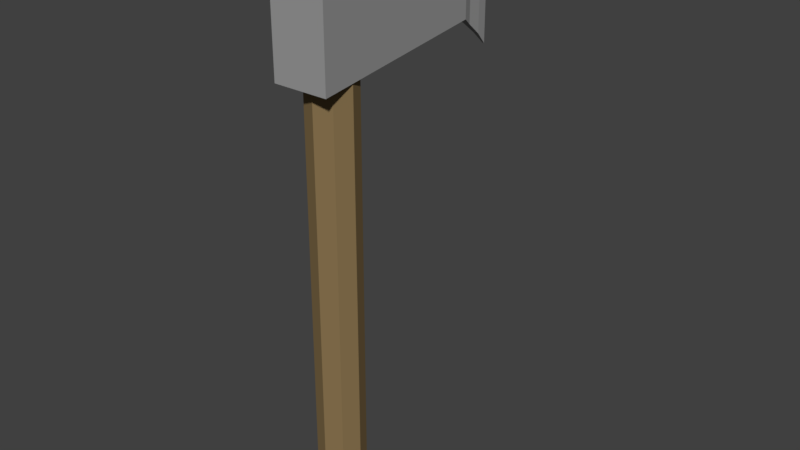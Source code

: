 # Source: stoneAxe.blend  (saved by Blender 2.78.0; exported with 4.5.12 LTS)
import bpy
from mathutils import Matrix  # noqa: F401  (used for matrix-valued properties, if any)

bpy.ops.wm.read_factory_settings(use_empty=True)
scene = bpy.context.scene
scene.name = 'Scene'

# ---- collections
col_collection_1 = bpy.data.collections.new('Collection 1'); scene.collection.children.link(col_collection_1)

# ---- materials (node trees are filled in below, after node groups)
mat_handle = bpy.data.materials.new('Handle')
mat_handle.alpha_threshold = 0.0
mat_handle.use_transparent_shadow = False
mat_handle.diffuse_color = (0.2542, 0.1746, 0.08022, 1.0)
mat_handle.roughness = 0.5
mat_handle.specular_intensity = 0.0
mat_material = bpy.data.materials.new('Material')
mat_material.alpha_threshold = 0.0
mat_material.use_transparent_shadow = False
mat_material.diffuse_color = (0.3343, 0.3343, 0.3343, 1.0)
mat_material.roughness = 0.5
mat_material.specular_intensity = 0.0

# ---- material node trees

# ---- world
world_world = bpy.data.worlds.new('World'); scene.world = world_world
world_world.color = (0.05088, 0.05088, 0.05088)
world_world.use_sun_shadow = False
world_world.sun_shadow_jitter_overblur = 0.0
world_world.cycles.sampling_method = 'MANUAL'

# ---- meshes
me_cylinder_002 = bpy.data.meshes.new('Cylinder.002')
me_cylinder_002.from_pydata([(-1.201, -1.564, 0.571), (-1.201, -1.564, 0.9459), (1.201, -1.564, 0.571), (1.201, -1.564, 0.9459), (-0.1147, 8.427, 0.5412), (-0.1147, 8.427, 0.8999), (0.1147, 8.427, 0.5412), (0.1147, 8.427, 0.8999), (-0.1147, 8.427, 0.5412), (-0.1147, 8.427, 0.8999), (0.1147, 8.427, 0.5412), (0.1147, 8.427, 0.8999), (-0.03688, 8.957, 0.4976), (-0.03688, 8.957, 0.8999), (0.03688, 8.957, 0.4976), (0.03688, 8.957, 0.8999), (-0.1564, 7.763, 0.5846), (0.1564, 7.763, 0.9029), (-0.1564, 7.763, 0.9029), (0.1564, 7.763, 0.5846), (-0.3253, 7.272, 0.6117), (0.3253, 7.272, 0.9052), (-0.3253, 7.272, 0.9052), (0.3253, 7.272, 0.6117), (0.0, 1.0, -1.0), (0.0, 1.0, 1.0), (0.7071, 0.7071, -1.0), (0.7071, 0.7071, 1.0), (1.0, -4.371e-08, -1.0), (1.0, -4.371e-08, 1.0), (0.7071, -0.7071, -1.0), (0.7071, -0.7071, 1.0), (-8.742e-08, -1.0, -1.0), (-8.742e-08, -1.0, 1.0), (-0.7071, -0.7071, -1.0), (-0.7071, -0.7071, 1.0), (-1.0, 1.192e-08, -1.0), (-1.0, 1.192e-08, 1.0), (-0.7071, 0.7071, -1.0), (-0.7071, 0.7071, 1.0)], [], [(23, 21, 3, 2), (2, 3, 1, 0), (20, 23, 2, 0), (21, 22, 1, 3), (16, 18, 5, 4), (5, 7, 11, 9), (8, 9, 13, 12), (4, 5, 9, 8), (6, 4, 8, 10), (7, 6, 10, 11), (13, 15, 14, 12), (10, 8, 12, 14), (11, 10, 14, 15), (9, 11, 15, 13), (20, 22, 18, 16), (7, 5, 18, 17), (4, 6, 19, 16), (6, 7, 17, 19), (0, 1, 22, 20), (17, 18, 22, 21), (16, 19, 23, 20), (19, 17, 21, 23), (24, 25, 27, 26), (26, 27, 29, 28), (28, 29, 31, 30), (30, 31, 33, 32), (32, 33, 35, 34), (34, 35, 37, 36), (27, 25, 39, 37, 35, 33, 31, 29), (36, 37, 39, 38), (38, 39, 25, 24), (24, 26, 28, 30, 32, 34, 36, 38)])
me_cylinder_002.polygons.foreach_set('material_index', [1, 1, 1, 1, 1, 1, 1, 1, 1, 1, 1, 1, 1, 1, 1, 1, 1, 1, 1, 1, 1, 1, 0, 0, 0, 0, 0, 0, 0, 0, 0, 0])
me_cylinder_002.materials.append(mat_handle)
me_cylinder_002.materials.append(mat_material)
me_cylinder_002.use_remesh_preserve_volume = False
me_cylinder_002.use_remesh_preserve_attributes = False
me_cylinder_002.use_mirror_vertex_groups = False
me_cylinder_002.update()

# ---- objects
ob_cylinder_001 = bpy.data.objects.new('Cylinder.001', me_cylinder_002)

# ---- transforms, parenting, visibility, modifiers, constraints
ob_cylinder_001.location = (0.0, 0.0, 1.175)
ob_cylinder_001.scale = (0.06356, 0.06356, 0.7937)
ob_cylinder_001.lineart.crease_threshold = 0.0

# ---- collection membership
col_collection_1.objects.link(ob_cylinder_001)

# ---- scene / render settings (as saved in the file)
scene.frame_start = 1; scene.frame_end = 250; scene.frame_set(1)
scene.render.engine = 'BLENDER_EEVEE_NEXT'
scene.render.resolution_percentage = 50
scene.render.dither_intensity = 0.0
scene.cycles.use_denoising = False
scene.cycles.samples = 128
scene.cycles.sampling_pattern = 'TABULATED_SOBOL'
scene.cycles.light_sampling_threshold = 0.0
scene.cycles.use_adaptive_sampling = False
scene.cycles.use_light_tree = False
scene.cycles.blur_glossy = 0.0
scene.cycles.sample_clamp_indirect = 0.0
scene.view_settings.view_transform = 'Standard'
bpy.context.view_layer.update()

# ---- added for rendering (the .blend has no active camera and no usable light): camera, sun
cam_auto = bpy.data.cameras.new('AutoCamera')
cam_auto.lens = 50.0
cam_auto.sensor_width = 36.0
cam_auto.clip_end = 1000.0
ob_auto_camera = bpy.data.objects.new('AutoCamera', cam_auto)
scene.collection.objects.link(ob_auto_camera)
ob_auto_camera.location = (1.59993, -1.68498, 2.45541)
ob_auto_camera.rotation_euler = (1.09748, -7.21219e-08, 0.694738)
scene.camera = ob_auto_camera
light_auto_sun = bpy.data.lights.new('AutoSun', 'SUN')
light_auto_sun.energy = 3.0
light_auto_sun.angle = 0.0523599
ob_auto_sun = bpy.data.objects.new('AutoSun', light_auto_sun)
scene.collection.objects.link(ob_auto_sun)
ob_auto_sun.rotation_euler = (0.872665, 0.174533, 0.523599)
bpy.context.view_layer.update()
